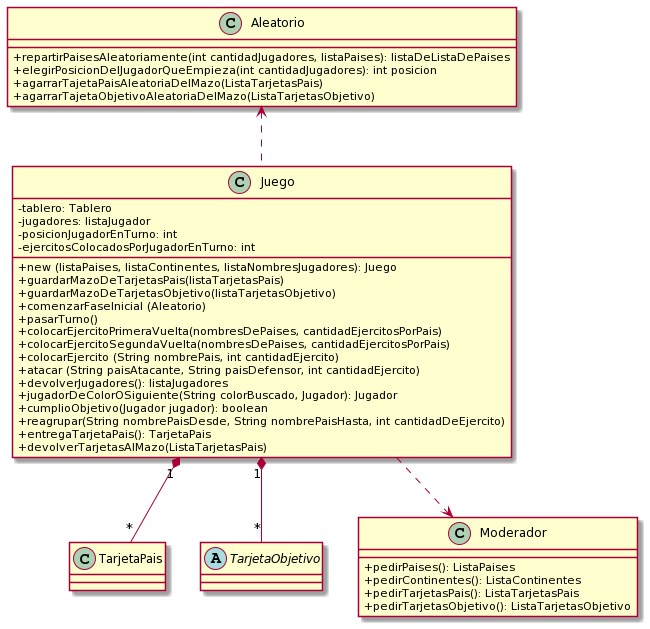

The diagram above was rendered by PlantUML. Its source (embedded in the PNG):
@startuml
Juego "1" *-- "*" TarjetaPais
Juego "1" *-- "*" TarjetaObjetivo
Juego ..> Moderador
Aleatorio <..Juego

skinparam classAttributeIconSize 0
class Moderador {
 +pedirPaises(): ListaPaises
 +pedirContinentes(): ListaContinentes
 +pedirTarjetasPais(): ListaTarjetasPais
 +pedirTarjetasObjetivo(): ListaTarjetasObjetivo
}

skinparam classAttributeIconSize 0
class Aleatorio {
 +repartirPaisesAleatoriamente(int cantidadJugadores, listaPaises): listaDeListaDePaises
 +elegirPosicionDelJugadorQueEmpieza(int cantidadJugadores): int posicion
 +agarrarTajetaPaisAleatoriaDelMazo(ListaTarjetasPais)
 +agarrarTajetaObjetivoAleatoriaDelMazo(ListaTarjetasObjetivo)
}


skinparam classAttributeIconSize 0
class Juego {
 -tablero: Tablero
 -jugadores: listaJugador
 -posicionJugadorEnTurno: int
 -ejercitosColocadosPorJugadorEnTurno: int
 +new (listaPaises, listaContinentes, listaNombresJugadores): Juego
 +guardarMazoDeTarjetasPais(listaTarjetasPais)
 +guardarMazoDeTarjetasObjetivo(listaTarjetasObjetivo)
 +comenzarFaseInicial (Aleatorio)
 +pasarTurno()
 +colocarEjercitoPrimeraVuelta(nombresDePaises, cantidadEjercitosPorPais)
 +colocarEjercitoSegundaVuelta(nombresDePaises, cantidadEjercitosPorPais)
 +colocarEjercito (String nombrePais, int cantidadEjercito)
 +atacar (String paisAtacante, String paisDefensor, int cantidadEjercito)
 +devolverJugadores(): listaJugadores
 +jugadorDeColorOSiguiente(String colorBuscado, Jugador): Jugador 
 +cumplioObjetivo(Jugador jugador): boolean 
 +reagrupar(String nombrePaisDesde, String nombrePaisHasta, int cantidadDeEjercito)
 +entregaTarjetaPais(): TarjetaPais 
 +devolverTarjetasAlMazo(ListaTarjetasPais)

}



skinparam classAttributeIconSize 0
abstract class TarjetaObjetivo {
 
}
@enduml